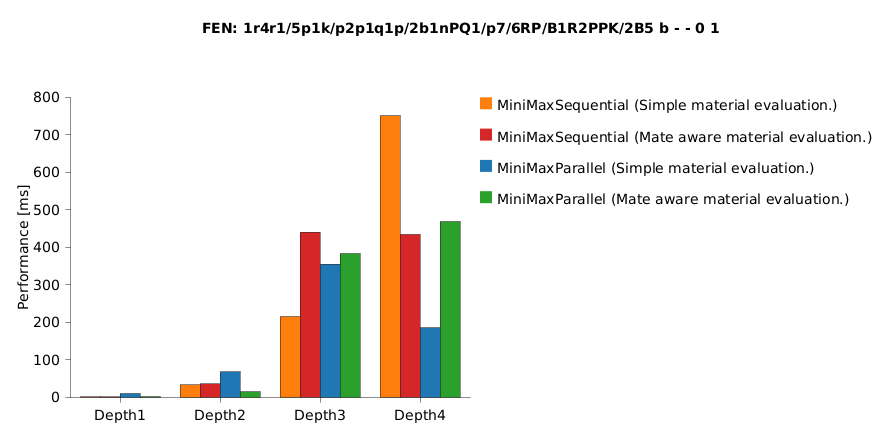

The diagram above was rendered by PlantUML. Its source (embedded in the PNG):
@startchart

title
FEN: 1r4r1/5p1k/p2p1q1p/2b1nPQ1/p7/6RP/B1R2PPK/2B5 b - - 0 1
end title

h-axis [Depth1, Depth2, Depth3, Depth4]
v-axis "Performance [ms]" 0 --> 800 spacing 100

bar "MiniMaxSequential (Simple material evaluation.)"    [1.04233 , 33.07449 , 215.38222 , 750.81891] #ff7f0e
bar "MiniMaxSequential (Mate aware material evaluation.)"[0.99673 , 35.73079 , 440.53287 , 434.25323] #d62728
bar "MiniMaxParallel (Simple material evaluation.)"      [9.89437 , 67.83711 , 355.19396 , 185.47831] #1f77b4
bar "MiniMaxParallel (Mate aware material evaluation.)"  [1.49822 , 14.71377 , 383.13148 , 468.47649] #2ca02c

legend right
@endchart